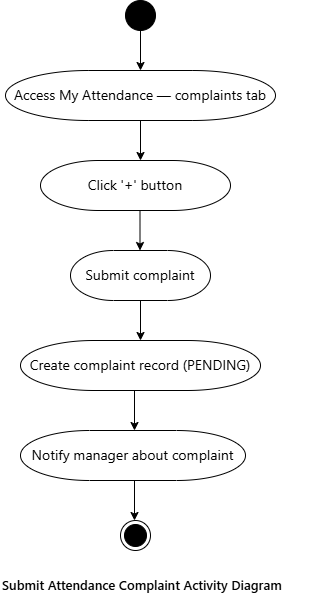

The diagram above was exported from draw.io. Its source (the exported page's mxGraphModel, read from the mxfile embedded in the PNG):
<mxGraphModel dx="1042" dy="626" grid="1" gridSize="10" guides="1" tooltips="1" connect="1" arrows="1" fold="1" page="1" pageScale="1" pageWidth="850" pageHeight="1100" math="0" shadow="0">
  <root>
    <mxCell id="0" />
    <mxCell id="1" parent="0" />
    <mxCell id="pzMCuv_iOPnXcFVtq4be-1" value="" style="ellipse;fillColor=strokeColor;html=1;" parent="1" vertex="1">
      <mxGeometry x="415" y="230" width="30" height="30" as="geometry" />
    </mxCell>
    <mxCell id="pzMCuv_iOPnXcFVtq4be-3" value="" style="endArrow=classic;html=1;rounded=0;exitX=0.5;exitY=1;exitDx=0;exitDy=0;" parent="1" source="pzMCuv_iOPnXcFVtq4be-5" edge="1">
      <mxGeometry width="50" height="50" relative="1" as="geometry">
        <mxPoint x="330" y="370" as="sourcePoint" />
        <mxPoint x="430" y="340" as="targetPoint" />
      </mxGeometry>
    </mxCell>
    <mxCell id="pzMCuv_iOPnXcFVtq4be-4" value="" style="endArrow=classic;html=1;rounded=0;exitX=0.5;exitY=1;exitDx=0;exitDy=0;" parent="1" source="pzMCuv_iOPnXcFVtq4be-1" edge="1">
      <mxGeometry width="50" height="50" relative="1" as="geometry">
        <mxPoint x="430" y="260" as="sourcePoint" />
        <mxPoint x="430" y="300" as="targetPoint" />
      </mxGeometry>
    </mxCell>
    <mxCell id="pzMCuv_iOPnXcFVtq4be-5" value="&lt;span style=&quot;font-family: &amp;quot;Anthropic Sans&amp;quot;, -apple-system, BlinkMacSystemFont, &amp;quot;Segoe UI&amp;quot;, sans-serif; font-size: 14px; text-align: start; text-wrap-mode: nowrap;&quot;&gt;Access My Attendance — complaints tab&lt;/span&gt;" style="strokeWidth=1;html=1;shape=mxgraph.flowchart.terminator;whiteSpace=wrap;" parent="1" vertex="1">
      <mxGeometry x="295" y="300" width="270" height="50" as="geometry" />
    </mxCell>
    <mxCell id="pzMCuv_iOPnXcFVtq4be-6" value="&lt;span style=&quot;font-family: &amp;quot;Anthropic Sans&amp;quot;, -apple-system, BlinkMacSystemFont, &amp;quot;Segoe UI&amp;quot;, sans-serif; font-size: 14px; text-align: start; text-wrap-mode: nowrap;&quot;&gt;Click '+' button&lt;/span&gt;" style="strokeWidth=1;html=1;shape=mxgraph.flowchart.terminator;whiteSpace=wrap;" parent="1" vertex="1">
      <mxGeometry x="330" y="390" width="190" height="50" as="geometry" />
    </mxCell>
    <mxCell id="pzMCuv_iOPnXcFVtq4be-7" value="" style="endArrow=classic;html=1;rounded=0;exitX=0.5;exitY=1;exitDx=0;exitDy=0;exitPerimeter=0;" parent="1" source="pzMCuv_iOPnXcFVtq4be-5" edge="1">
      <mxGeometry width="50" height="50" relative="1" as="geometry">
        <mxPoint x="540" y="570" as="sourcePoint" />
        <mxPoint x="430" y="390" as="targetPoint" />
      </mxGeometry>
    </mxCell>
    <mxCell id="pzMCuv_iOPnXcFVtq4be-8" value="&lt;span style=&quot;font-family: &amp;quot;Anthropic Sans&amp;quot;, -apple-system, BlinkMacSystemFont, &amp;quot;Segoe UI&amp;quot;, sans-serif; font-size: 14px; text-align: start; text-wrap-mode: nowrap;&quot;&gt;Submit complaint&lt;/span&gt;" style="strokeWidth=1;html=1;shape=mxgraph.flowchart.terminator;whiteSpace=wrap;" parent="1" vertex="1">
      <mxGeometry x="360" y="480" width="140" height="50" as="geometry" />
    </mxCell>
    <mxCell id="pzMCuv_iOPnXcFVtq4be-9" value="" style="endArrow=classic;html=1;rounded=0;exitX=0.5;exitY=1;exitDx=0;exitDy=0;exitPerimeter=0;entryX=0.5;entryY=0;entryDx=0;entryDy=0;" parent="1" source="pzMCuv_iOPnXcFVtq4be-8" edge="1">
      <mxGeometry width="50" height="50" relative="1" as="geometry">
        <mxPoint x="510" y="600" as="sourcePoint" />
        <mxPoint x="430" y="570" as="targetPoint" />
      </mxGeometry>
    </mxCell>
    <mxCell id="pzMCuv_iOPnXcFVtq4be-14" value="" style="ellipse;html=1;shape=endState;fillColor=strokeColor;" parent="1" vertex="1">
      <mxGeometry x="410" y="750" width="30" height="30" as="geometry" />
    </mxCell>
    <mxCell id="pzMCuv_iOPnXcFVtq4be-15" value="" style="endArrow=classic;html=1;rounded=0;exitX=0.5;exitY=1;exitDx=0;exitDy=0;exitPerimeter=0;" parent="1" edge="1">
      <mxGeometry width="50" height="50" relative="1" as="geometry">
        <mxPoint x="429.5" y="440" as="sourcePoint" />
        <mxPoint x="429.5" y="480" as="targetPoint" />
      </mxGeometry>
    </mxCell>
    <mxCell id="pzMCuv_iOPnXcFVtq4be-21" value="&lt;span style=&quot;font-family: &amp;quot;Anthropic Sans&amp;quot;, -apple-system, BlinkMacSystemFont, &amp;quot;Segoe UI&amp;quot;, sans-serif; font-size: 14px; text-align: start; text-wrap-mode: nowrap;&quot;&gt;Create complaint record (PENDING)&lt;/span&gt;" style="strokeWidth=1;html=1;shape=mxgraph.flowchart.terminator;whiteSpace=wrap;" parent="1" vertex="1">
      <mxGeometry x="310" y="570" width="240" height="50" as="geometry" />
    </mxCell>
    <mxCell id="pzMCuv_iOPnXcFVtq4be-22" value="&lt;span style=&quot;font-family: &amp;quot;Anthropic Sans&amp;quot;, -apple-system, BlinkMacSystemFont, &amp;quot;Segoe UI&amp;quot;, sans-serif; font-size: 14px; text-align: start; text-wrap-mode: nowrap;&quot;&gt;Notify manager about complaint&lt;/span&gt;" style="strokeWidth=1;html=1;shape=mxgraph.flowchart.terminator;whiteSpace=wrap;" parent="1" vertex="1">
      <mxGeometry x="310" y="660" width="225" height="50" as="geometry" />
    </mxCell>
    <mxCell id="pzMCuv_iOPnXcFVtq4be-23" value="" style="endArrow=classic;html=1;rounded=0;exitX=0.5;exitY=1;exitDx=0;exitDy=0;exitPerimeter=0;entryX=0.5;entryY=0;entryDx=0;entryDy=0;" parent="1" edge="1">
      <mxGeometry width="50" height="50" relative="1" as="geometry">
        <mxPoint x="424" y="620" as="sourcePoint" />
        <mxPoint x="424" y="660" as="targetPoint" />
      </mxGeometry>
    </mxCell>
    <mxCell id="pzMCuv_iOPnXcFVtq4be-24" value="" style="endArrow=classic;html=1;rounded=0;exitX=0.5;exitY=1;exitDx=0;exitDy=0;exitPerimeter=0;entryX=0.5;entryY=0;entryDx=0;entryDy=0;" parent="1" edge="1">
      <mxGeometry width="50" height="50" relative="1" as="geometry">
        <mxPoint x="424" y="710" as="sourcePoint" />
        <mxPoint x="424" y="750" as="targetPoint" />
      </mxGeometry>
    </mxCell>
    <mxCell id="pzMCuv_iOPnXcFVtq4be-25" value="&lt;span style=&quot;color: rgb(0, 0, 0); font-family: &amp;quot;Anthropic Sans&amp;quot;, -apple-system, BlinkMacSystemFont, &amp;quot;Segoe UI&amp;quot;, sans-serif; font-size: 13px; font-style: normal; font-variant-ligatures: normal; font-variant-caps: normal; font-weight: 500; letter-spacing: normal; orphans: 2; text-align: start; text-indent: 0px; text-transform: none; widows: 2; word-spacing: 0px; -webkit-text-stroke-width: 0px; white-space: nowrap; text-decoration-thickness: initial; text-decoration-style: initial; text-decoration-color: initial; display: inline !important; float: none;&quot;&gt;Submit Attendance Complaint Activity Diagram&lt;/span&gt;" style="text;whiteSpace=wrap;html=1;" parent="1" vertex="1">
      <mxGeometry x="290" y="800" width="310" height="40" as="geometry" />
    </mxCell>
  </root>
</mxGraphModel>